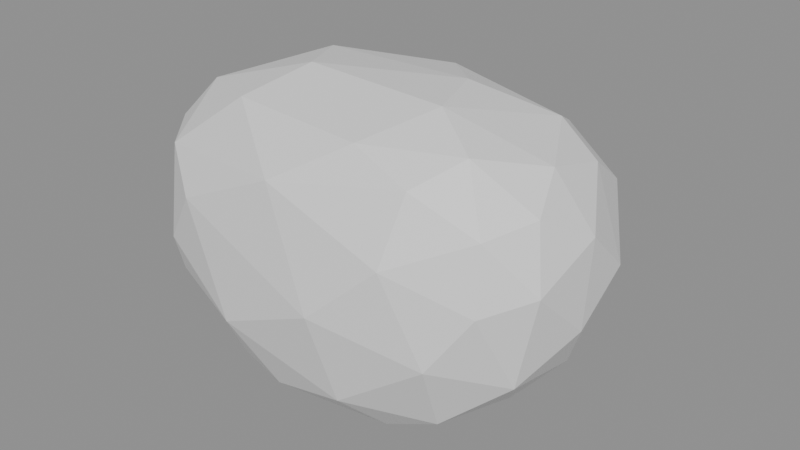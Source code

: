 # Source: dhull_head_bean.blend  (saved by Blender 5.2.45; exported with 4.5.12 LTS)
import bpy
from mathutils import Matrix  # noqa: F401  (used for matrix-valued properties, if any)

bpy.ops.wm.read_factory_settings(use_empty=True)
scene = bpy.context.scene
scene.name = 'Scene'

# ---- materials (node trees are filled in below, after node groups)
mat_toon_character = bpy.data.materials.new('toon_character')

# ---- material node trees
mat_toon_character.use_nodes = True; mat_toon_character.node_tree.nodes.clear()
_N = mat_toon_character.node_tree.nodes; _L = mat_toon_character.node_tree.links
n0 = _N.new('ShaderNodeBsdfPrincipled'); n0.name = 'Principled BSDF'; n0.location = (-200, 100)
n0.inputs[10].default_value = 0.005
n1 = _N.new('ShaderNodeOutputMaterial'); n1.name = 'Material Output'; n1.location = (200, 100)
_L.new(n0.outputs[0], n1.inputs[0])
n1.is_active_output = True

# ---- meshes
me_head = bpy.data.meshes.new('Head')
me_head.from_pydata([(-0.2474, -0.009495, -0.008891), (-0.1774, -0.1289, -0.008547), (-0.204, -0.07429, -0.077), (-0.2395, -0.06811, 0.01852), (-0.1825, -0.113, -0.0551), (-0.1796, -0.01713, -0.1189), (-0.23, 0.01918, -0.05979), (-0.071, -0.1553, -0.05901), (-0.09852, -0.1071, -0.1326), (-0.1018, 0.008652, -0.1661), (-0.03058, -0.1256, -0.1312), (-0.1223, -0.05567, -0.1515), (-0.008781, -0.06904, -0.172), (0.02091, 0.01835, -0.1821), (-0.2274, -0.05812, 0.09621), (-0.2444, 0.009974, 0.0837), (-0.181, -0.1122, 0.09269), (-0.1849, -0.0458, 0.1442), (-0.2101, 0.04637, 0.1252), (-0.1301, -0.1448, 0.05687), (-0.1001, -0.08911, 0.1557), (-0.06861, -0.02143, 0.1801), (0.04919, -0.1639, -0.003614), (-0.01569, -0.1424, 0.109), (-0.218, 0.1041, -0.0358), (-0.1408, 0.1288, -0.1111), (-0.1623, 0.1733, -0.03729), (-0.1719, 0.05869, -0.1199), (-0.09193, 0.1852, -0.09351), (-0.0908, 0.2171, -0.02126), (-0.06734, 0.08, -0.1643), (-0.02954, 0.1674, -0.1293), (0.03027, 0.2264, -0.04921), (-0.003358, 0.2303, 0.02955), (-0.2425, 0.06727, 0.04326), (-0.2055, 0.1283, 0.06539), (-0.1615, 0.1743, 0.06272), (-0.1124, 0.05617, 0.1688), (-0.1425, 0.1302, 0.1312), (-0.08281, 0.2142, 0.05532), (0.002702, 0.1206, 0.1572), (0.0219, 0.2126, 0.07886), (0.06463, -0.1396, -0.1024), (0.08278, -0.08835, -0.1511), (0.09827, -0.01391, -0.168), (0.1633, -0.1323, -0.03149), (0.1532, -0.09577, -0.113), (0.1705, 0.001821, -0.1279), (0.2206, -0.06987, -0.05614), (0.2107, 0.03886, -0.0853), (0.2463, -0.001843, -0.01679), (0.1218, -0.1457, 0.06291), (0.05838, -0.1017, 0.1531), (0.09846, -0.02597, 0.1754), (0.1261, -0.1104, 0.1291), (0.1966, -0.09694, 0.09682), (0.1555, -0.06086, 0.1517), (0.2031, -0.1106, 0.02926), (0.24, -0.0663, 0.04382), (0.2227, -0.04746, 0.1083), (0.2044, 0.0007926, 0.1366), (0.2461, 0.009142, 0.0769), (0.02382, 0.1255, -0.1535), (0.06159, 0.1978, -0.08966), (0.1133, 0.09698, -0.1441), (0.1169, 0.2047, -0.02828), (0.1793, 0.1348, -0.07095), (0.1273, 0.1605, -0.09461), (0.1975, 0.1437, -0.02141), (0.2436, 0.06749, 0.02313), (0.07089, 0.04986, 0.1749), (-0.007778, 0.1846, 0.1147), (0.1192, 0.2066, 0.03688), (0.1151, 0.1702, 0.1068), (0.1579, 0.08439, 0.1477), (0.2067, 0.07308, 0.1181), (0.1932, 0.1399, 0.07283)], [], [(0, 2, 3), (5, 2, 6), (11, 2, 5), (9, 11, 5), (8, 11, 12), (16, 1, 19), (14, 3, 16), (14, 16, 17), (18, 15, 17), (19, 1, 7), (19, 22, 23), (34, 6, 0), (27, 6, 24), (25, 30, 27), (29, 28, 26), (31, 62, 30), (29, 32, 28), (33, 32, 29), (37, 18, 17), (35, 24, 34), (17, 21, 37), (37, 40, 38), (38, 40, 71), (7, 10, 42), (7, 42, 22), (44, 43, 12), (22, 42, 45), (44, 46, 43), (23, 22, 51), (21, 52, 53), (22, 45, 51), (54, 51, 55), (57, 51, 45), (55, 51, 57), (57, 48, 58), (44, 13, 64), (49, 47, 64), (66, 64, 67), (67, 65, 66), (65, 68, 66), (66, 68, 49), (21, 53, 70), (37, 70, 40), (72, 32, 33), (74, 40, 70), (71, 40, 73), (73, 72, 41), (71, 73, 41), (76, 72, 73), (74, 75, 76), (0, 6, 2), (3, 2, 4), (3, 4, 1), (7, 4, 8), (1, 4, 7), (11, 8, 2), (4, 2, 8), (10, 7, 8), (8, 12, 10), (9, 12, 11), (13, 12, 9), (3, 15, 0), (15, 3, 14), (3, 1, 16), (15, 14, 17), (17, 16, 20), (21, 17, 20), (16, 19, 23), (20, 16, 23), (22, 19, 7), (23, 52, 20), (24, 6, 34), (6, 27, 5), (25, 27, 24), (26, 25, 24), (27, 9, 5), (26, 28, 25), (30, 9, 27), (25, 31, 30), (28, 31, 25), (9, 30, 13), (30, 62, 13), (32, 31, 28), (39, 33, 29), (15, 34, 0), (18, 34, 15), (18, 35, 34), (35, 18, 38), (26, 24, 35), (35, 36, 26), (37, 38, 18), (29, 26, 36), (38, 39, 36), (36, 39, 29), (71, 39, 38), (37, 21, 70), (39, 71, 41), (39, 41, 33), (12, 43, 10), (43, 42, 10), (42, 43, 46), (45, 42, 46), (57, 45, 48), (47, 48, 46), (47, 49, 48), (50, 58, 48), (21, 20, 52), (54, 52, 23), (51, 54, 23), (56, 53, 52), (56, 52, 54), (55, 56, 54), (58, 55, 57), (59, 56, 55), (60, 56, 59), (61, 60, 59), (58, 61, 59), (62, 64, 13), (63, 62, 31), (32, 63, 31), (63, 64, 62), (63, 65, 67), (32, 65, 63), (64, 47, 44), (49, 50, 48), (49, 69, 50), (49, 68, 69), (74, 73, 40), (72, 65, 32), (41, 72, 33), (74, 53, 60), (74, 70, 53), (76, 73, 74), (65, 72, 68), (75, 74, 60), (76, 69, 68), (75, 60, 61), (75, 61, 69), (35, 38, 36), (12, 13, 44), (44, 47, 46), (45, 46, 48), (56, 60, 53), (55, 58, 59), (58, 50, 61), (64, 63, 67), (49, 64, 66), (72, 76, 68), (61, 50, 69), (69, 76, 75)])
_ca = me_head.color_attributes.new('Tip', 'FLOAT_COLOR', 'POINT')
_ca.data.foreach_set('color', [0.0, 0.0, 0.0, 1.0, 0.0, 0.0, 0.0, 1.0, 0.0, 0.0, 0.0, 1.0, 0.0, 0.0, 0.0, 1.0, 0.0, 0.0, 0.0, 1.0, 0.0, 0.0, 0.0, 1.0, 0.0, 0.0, 0.0, 1.0, 0.0, 0.0, 0.0, 1.0, 0.0, 0.0, 0.0, 1.0, 0.0, 0.0, 0.0, 1.0, 0.0, 0.0, 0.0, 1.0, 0.0, 0.0, 0.0, 1.0, 0.0, 0.0, 0.0, 1.0, 0.0, 0.0, 0.0, 1.0, 0.0, 0.0, 0.0, 1.0, 0.0, 0.0, 0.0, 1.0, 0.0, 0.0, 0.0, 1.0, 0.0, 0.0, 0.0, 1.0, 0.0, 0.0, 0.0, 1.0, 0.0, 0.0, 0.0, 1.0, 0.0, 0.0, 0.0, 1.0, 0.0, 0.0, 0.0, 1.0, 0.0, 0.0, 0.0, 1.0, 0.0, 0.0, 0.0, 1.0, 0.0, 0.0, 0.0, 1.0, 0.0, 0.0, 0.0, 1.0, 0.0, 0.0, 0.0, 1.0, 0.0, 0.0, 0.0, 1.0, 0.0, 0.0, 0.0, 1.0, 0.0, 0.0, 0.0, 1.0, 0.0, 0.0, 0.0, 1.0, 0.0, 0.0, 0.0, 1.0, 0.0, 0.0, 0.0, 1.0, 0.0, 0.0, 0.0, 1.0, 0.0, 0.0, 0.0, 1.0, 0.0, 0.0, 0.0, 1.0, 0.0, 0.0, 0.0, 1.0, 0.0, 0.0, 0.0, 1.0, 0.0, 0.0, 0.0, 1.0, 0.0, 0.0, 0.0, 1.0, 0.0, 0.0, 0.0, 1.0, 0.0, 0.0, 0.0, 1.0, 0.0, 0.0, 0.0, 1.0, 0.0, 0.0, 0.0, 1.0, 0.0, 0.0, 0.0, 1.0, 0.0, 0.0, 0.0, 1.0, 0.0, 0.0, 0.0, 1.0, 0.0, 0.0, 0.0, 1.0, 0.0, 0.0, 0.0, 1.0, 0.0, 0.0, 0.0, 1.0, 0.0, 0.0, 0.0, 1.0, 0.0, 0.0, 0.0, 1.0, 0.0, 0.0, 0.0, 1.0, 0.0, 0.0, 0.0, 1.0, 0.0, 0.0, 0.0, 1.0, 0.0, 0.0, 0.0, 1.0, 0.0, 0.0, 0.0, 1.0, 0.0, 0.0, 0.0, 1.0, 0.0, 0.0, 0.0, 1.0, 0.0, 0.0, 0.0, 1.0, 0.0, 0.0, 0.0, 1.0, 0.0, 0.0, 0.0, 1.0, 0.0, 0.0, 0.0, 1.0, 0.0, 0.0, 0.0, 1.0, 0.0, 0.0, 0.0, 1.0, 0.0, 0.0, 0.0, 1.0, 0.0, 0.0, 0.0, 1.0, 0.0, 0.0, 0.0, 1.0, 0.0, 0.0, 0.0, 1.0, 0.0, 0.0, 0.0, 1.0, 0.0, 0.0, 0.0, 1.0, 0.0, 0.0, 0.0, 1.0, 0.0, 0.0, 0.0, 1.0, 0.0, 0.0, 0.0, 1.0, 0.0, 0.0, 0.0, 1.0, 0.0, 0.0, 0.0, 1.0, 0.0, 0.0, 0.0, 1.0])
me_head.materials.append(mat_toon_character)
me_head.update()

# ---- objects
ob_head = bpy.data.objects.new('Head', me_head)

# ---- transforms, parenting, visibility, modifiers, constraints
ob_head.location = (0.0, 0.0, 0.0)

# ---- collection membership
scene.collection.objects.link(ob_head)

# ---- scene / render settings (as saved in the file)
scene.frame_start = 1; scene.frame_end = 250; scene.frame_set(1)
scene.render.engine = 'BLENDER_EEVEE_NEXT'
scene.render.bake_bias = 0.0
scene.render.bake_samples = 0
scene.render.compositor_device = 'GPU'
scene.eevee.use_volume_custom_range = False
scene.eevee.fast_gi_thickness_near = 0.1
scene.eevee.fast_gi_thickness_far = 0.0
scene.eevee.ray_tracing_options.screen_trace_thickness = 0.1
bpy.context.view_layer.update()

# ---- added for rendering (the .blend has no active camera and no usable light): camera, sun + grey world if the file has none
cam_auto = bpy.data.cameras.new('AutoCamera')
cam_auto.lens = 50.0
cam_auto.sensor_width = 36.0
cam_auto.clip_end = 1000.0
ob_auto_camera = bpy.data.objects.new('AutoCamera', cam_auto)
scene.collection.objects.link(ob_auto_camera)
ob_auto_camera.location = (0.673175, -0.77527, 0.537962)
ob_auto_camera.rotation_euler = (1.09748, -7.21219e-08, 0.694738)
scene.camera = ob_auto_camera
light_auto_sun = bpy.data.lights.new('AutoSun', 'SUN')
light_auto_sun.energy = 3.0
light_auto_sun.angle = 0.0523599
ob_auto_sun = bpy.data.objects.new('AutoSun', light_auto_sun)
scene.collection.objects.link(ob_auto_sun)
ob_auto_sun.rotation_euler = (0.872665, 0.174533, 0.523599)
if scene.world is None:
    world_auto = bpy.data.worlds.new('AutoWorld')
    world_auto.color = (0.3, 0.3, 0.3)
    scene.world = world_auto
bpy.context.view_layer.update()
